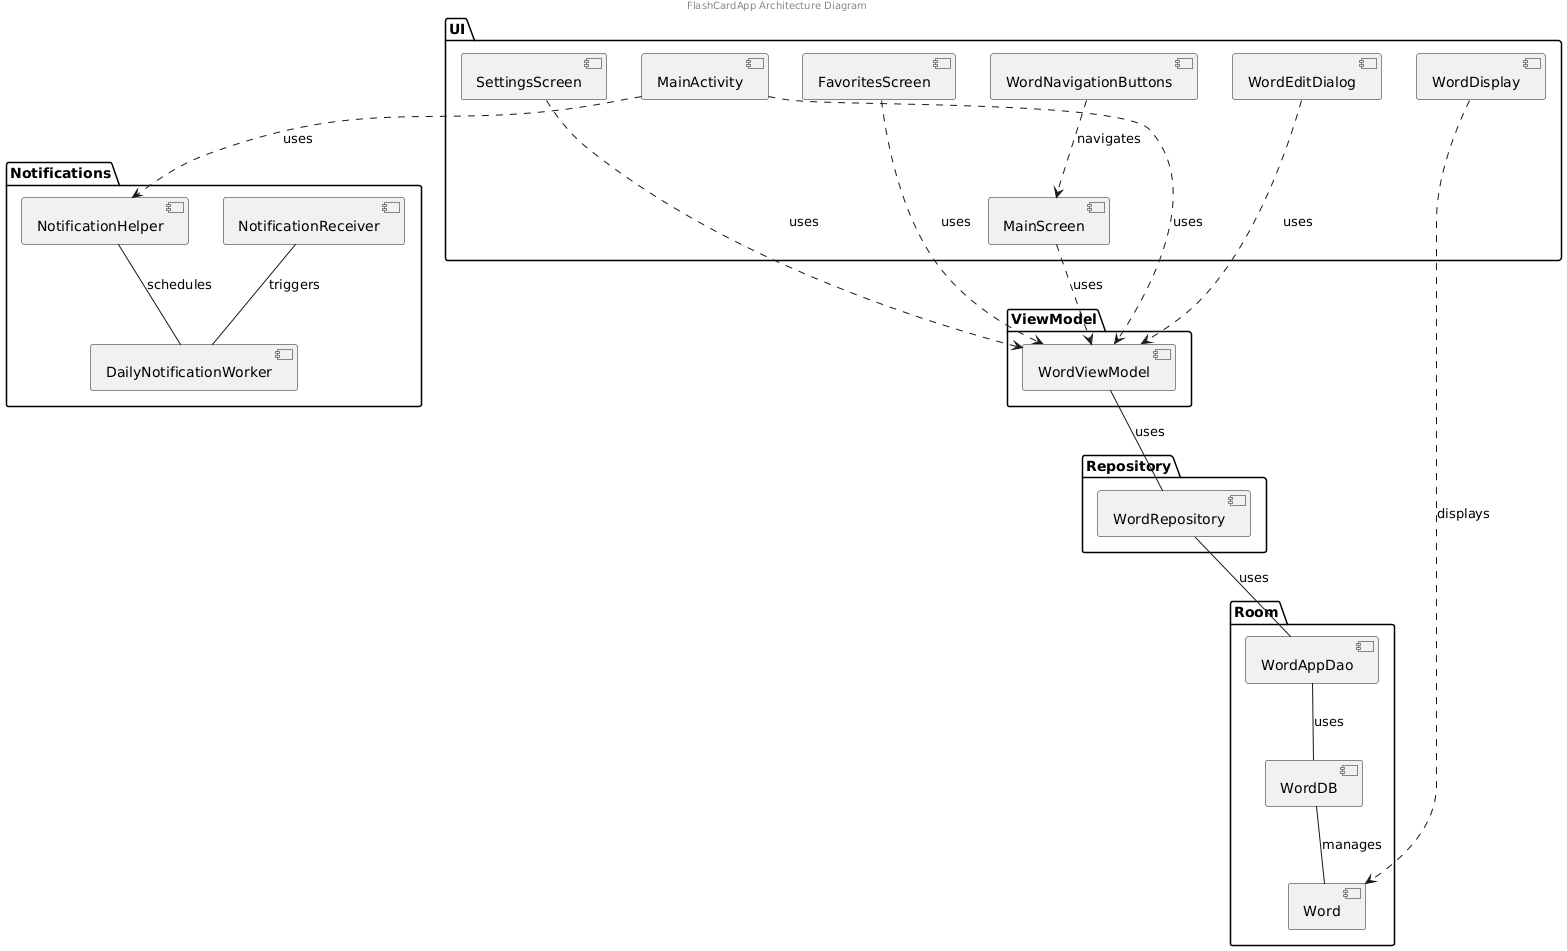

The diagram above was rendered by PlantUML. Its source (embedded in the PNG):
@startuml
skinparam componentStyle uml2
skinparam monochrome true

package UI {
  [MainActivity]
  [MainScreen]
  [SettingsScreen]
  [FavoritesScreen]
  [WordDisplay]
  [WordEditDialog]
  [WordNavigationButtons]
}

package ViewModel {
  [WordViewModel]
}

package Repository {
  [WordRepository]
}

package Room {
  [WordDB]
  [WordAppDao]
  [Word]
}

package Notifications {
  [NotificationHelper]
  [NotificationReceiver]
  [DailyNotificationWorker]
}

' Connections
MainActivity ..> WordViewModel : uses
WordViewModel -- WordRepository : uses
WordRepository -- WordAppDao : uses
WordAppDao -- WordDB : uses
WordDB -- Word : manages

MainScreen ..> WordViewModel : uses
SettingsScreen ..> WordViewModel : uses
FavoritesScreen ..> WordViewModel : uses
WordDisplay ..> Word : displays
WordEditDialog ..> WordViewModel : uses
WordNavigationButtons ..> MainScreen : navigates

MainActivity ..> NotificationHelper : uses
NotificationHelper -- DailyNotificationWorker : schedules
NotificationReceiver -- DailyNotificationWorker : triggers

center header FlashCardApp Architecture Diagram
@enduml